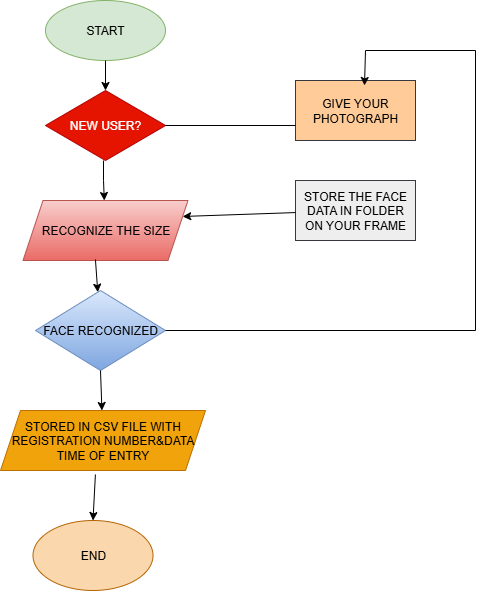

The diagram above was exported from draw.io. Its source (the exported page's mxGraphModel, read from the mxfile embedded in the PNG):
<mxGraphModel dx="872" dy="507" grid="1" gridSize="10" guides="1" tooltips="1" connect="1" arrows="1" fold="1" page="1" pageScale="1" pageWidth="850" pageHeight="1100" math="0" shadow="0">
  <root>
    <mxCell id="0" />
    <mxCell id="1" parent="0" />
    <mxCell id="tJQrDB4QgJSGC-s2gKCB-1" value="START" style="ellipse;whiteSpace=wrap;html=1;fillColor=#d5e8d4;strokeColor=#82b366;" vertex="1" parent="1">
      <mxGeometry x="340" y="10" width="120" height="60" as="geometry" />
    </mxCell>
    <mxCell id="tJQrDB4QgJSGC-s2gKCB-3" style="edgeStyle=orthogonalEdgeStyle;rounded=0;orthogonalLoop=1;jettySize=auto;html=1;exitX=0.5;exitY=1;exitDx=0;exitDy=0;" edge="1" parent="1" source="tJQrDB4QgJSGC-s2gKCB-1" target="tJQrDB4QgJSGC-s2gKCB-1">
      <mxGeometry relative="1" as="geometry" />
    </mxCell>
    <mxCell id="tJQrDB4QgJSGC-s2gKCB-4" value="NEW USER?" style="rhombus;whiteSpace=wrap;html=1;fillColor=#e51400;fontColor=#ffffff;strokeColor=#B20000;" vertex="1" parent="1">
      <mxGeometry x="340" y="100" width="120" height="70" as="geometry" />
    </mxCell>
    <mxCell id="tJQrDB4QgJSGC-s2gKCB-6" value="FACE RECOGNIZED" style="rhombus;whiteSpace=wrap;html=1;fillColor=#dae8fc;gradientColor=#7ea6e0;strokeColor=#6c8ebf;" vertex="1" parent="1">
      <mxGeometry x="330" y="300" width="130" height="80" as="geometry" />
    </mxCell>
    <mxCell id="tJQrDB4QgJSGC-s2gKCB-7" value="STORED IN CSV FILE WITH REGISTRATION NUMBER&amp;amp;DATA TIME OF ENTRY" style="shape=parallelogram;perimeter=parallelogramPerimeter;whiteSpace=wrap;html=1;fixedSize=1;fillColor=#f0a30a;strokeColor=#BD7000;fontColor=#000000;" vertex="1" parent="1">
      <mxGeometry x="295" y="420" width="205" height="60" as="geometry" />
    </mxCell>
    <mxCell id="tJQrDB4QgJSGC-s2gKCB-8" value="END" style="ellipse;whiteSpace=wrap;html=1;fillColor=#fad7ac;strokeColor=#b46504;" vertex="1" parent="1">
      <mxGeometry x="327.5" y="530" width="120" height="70" as="geometry" />
    </mxCell>
    <mxCell id="tJQrDB4QgJSGC-s2gKCB-9" value="GIVE YOUR PHOTOGRAPH" style="rounded=0;whiteSpace=wrap;html=1;fillColor=#ffcc99;strokeColor=#36393d;" vertex="1" parent="1">
      <mxGeometry x="590" y="90" width="120" height="60" as="geometry" />
    </mxCell>
    <mxCell id="tJQrDB4QgJSGC-s2gKCB-10" value="STORE THE FACE DATA IN FOLDER ON YOUR FRAME" style="rounded=0;whiteSpace=wrap;html=1;fillColor=#eeeeee;strokeColor=#36393d;" vertex="1" parent="1">
      <mxGeometry x="590" y="190" width="120" height="60" as="geometry" />
    </mxCell>
    <mxCell id="tJQrDB4QgJSGC-s2gKCB-12" value="" style="endArrow=classic;html=1;rounded=0;exitX=0.5;exitY=1;exitDx=0;exitDy=0;" edge="1" parent="1" source="tJQrDB4QgJSGC-s2gKCB-1" target="tJQrDB4QgJSGC-s2gKCB-4">
      <mxGeometry width="50" height="50" relative="1" as="geometry">
        <mxPoint x="390" y="150" as="sourcePoint" />
        <mxPoint x="440" y="100" as="targetPoint" />
      </mxGeometry>
    </mxCell>
    <mxCell id="tJQrDB4QgJSGC-s2gKCB-15" value="RECOGNIZE THE SIZE" style="shape=parallelogram;perimeter=parallelogramPerimeter;whiteSpace=wrap;html=1;fixedSize=1;fillColor=#f8cecc;gradientColor=#ea6b66;strokeColor=#b85450;" vertex="1" parent="1">
      <mxGeometry x="317.5" y="210" width="165" height="60" as="geometry" />
    </mxCell>
    <mxCell id="tJQrDB4QgJSGC-s2gKCB-16" value="" style="endArrow=classic;html=1;rounded=0;" edge="1" parent="1" target="tJQrDB4QgJSGC-s2gKCB-15">
      <mxGeometry width="50" height="50" relative="1" as="geometry">
        <mxPoint x="398.00157894736833" y="169.99894736842103" as="sourcePoint" />
        <mxPoint x="425.37" y="238.42" as="targetPoint" />
        <Array as="points">
          <mxPoint x="398" y="190" />
        </Array>
      </mxGeometry>
    </mxCell>
    <mxCell id="tJQrDB4QgJSGC-s2gKCB-19" value="" style="endArrow=classic;html=1;rounded=0;exitX=0.439;exitY=0.983;exitDx=0;exitDy=0;exitPerimeter=0;" edge="1" parent="1" source="tJQrDB4QgJSGC-s2gKCB-15" target="tJQrDB4QgJSGC-s2gKCB-6">
      <mxGeometry width="50" height="50" relative="1" as="geometry">
        <mxPoint x="390" y="430" as="sourcePoint" />
        <mxPoint x="440" y="380" as="targetPoint" />
      </mxGeometry>
    </mxCell>
    <mxCell id="tJQrDB4QgJSGC-s2gKCB-20" value="" style="endArrow=classic;html=1;rounded=0;exitX=0.5;exitY=1;exitDx=0;exitDy=0;" edge="1" parent="1" source="tJQrDB4QgJSGC-s2gKCB-6" target="tJQrDB4QgJSGC-s2gKCB-7">
      <mxGeometry width="50" height="50" relative="1" as="geometry">
        <mxPoint x="390" y="430" as="sourcePoint" />
        <mxPoint x="440" y="380" as="targetPoint" />
      </mxGeometry>
    </mxCell>
    <mxCell id="tJQrDB4QgJSGC-s2gKCB-24" value="" style="endArrow=none;html=1;rounded=0;exitX=1;exitY=0.5;exitDx=0;exitDy=0;entryX=0;entryY=0.75;entryDx=0;entryDy=0;" edge="1" parent="1" source="tJQrDB4QgJSGC-s2gKCB-4" target="tJQrDB4QgJSGC-s2gKCB-9">
      <mxGeometry width="50" height="50" relative="1" as="geometry">
        <mxPoint x="390" y="250" as="sourcePoint" />
        <mxPoint x="440" y="200" as="targetPoint" />
      </mxGeometry>
    </mxCell>
    <mxCell id="tJQrDB4QgJSGC-s2gKCB-25" value="" style="endArrow=classic;html=1;rounded=0;entryX=1;entryY=0.25;entryDx=0;entryDy=0;" edge="1" parent="1" source="tJQrDB4QgJSGC-s2gKCB-10" target="tJQrDB4QgJSGC-s2gKCB-15">
      <mxGeometry width="50" height="50" relative="1" as="geometry">
        <mxPoint x="390" y="320" as="sourcePoint" />
        <mxPoint x="440" y="270" as="targetPoint" />
      </mxGeometry>
    </mxCell>
    <mxCell id="tJQrDB4QgJSGC-s2gKCB-29" value="" style="endArrow=none;html=1;rounded=0;exitX=1;exitY=0.5;exitDx=0;exitDy=0;" edge="1" parent="1" source="tJQrDB4QgJSGC-s2gKCB-6">
      <mxGeometry width="50" height="50" relative="1" as="geometry">
        <mxPoint x="530" y="340" as="sourcePoint" />
        <mxPoint x="770" y="340" as="targetPoint" />
      </mxGeometry>
    </mxCell>
    <mxCell id="tJQrDB4QgJSGC-s2gKCB-30" value="" style="endArrow=none;html=1;rounded=0;" edge="1" parent="1">
      <mxGeometry width="50" height="50" relative="1" as="geometry">
        <mxPoint x="770" y="340" as="sourcePoint" />
        <mxPoint x="770" y="60" as="targetPoint" />
      </mxGeometry>
    </mxCell>
    <mxCell id="tJQrDB4QgJSGC-s2gKCB-32" value="" style="endArrow=none;html=1;rounded=0;" edge="1" parent="1">
      <mxGeometry width="50" height="50" relative="1" as="geometry">
        <mxPoint x="660" y="60" as="sourcePoint" />
        <mxPoint x="770" y="60" as="targetPoint" />
      </mxGeometry>
    </mxCell>
    <mxCell id="tJQrDB4QgJSGC-s2gKCB-33" value="" style="endArrow=classic;html=1;rounded=0;entryX=0.575;entryY=0.083;entryDx=0;entryDy=0;entryPerimeter=0;" edge="1" parent="1" target="tJQrDB4QgJSGC-s2gKCB-9">
      <mxGeometry width="50" height="50" relative="1" as="geometry">
        <mxPoint x="660" y="60" as="sourcePoint" />
        <mxPoint x="590" y="170" as="targetPoint" />
      </mxGeometry>
    </mxCell>
    <mxCell id="tJQrDB4QgJSGC-s2gKCB-36" value="" style="endArrow=classic;html=1;rounded=0;exitX=0.463;exitY=1.067;exitDx=0;exitDy=0;entryX=0.5;entryY=0;entryDx=0;entryDy=0;exitPerimeter=0;" edge="1" parent="1" source="tJQrDB4QgJSGC-s2gKCB-7" target="tJQrDB4QgJSGC-s2gKCB-8">
      <mxGeometry width="50" height="50" relative="1" as="geometry">
        <mxPoint x="440" y="410" as="sourcePoint" />
        <mxPoint x="490" y="360" as="targetPoint" />
      </mxGeometry>
    </mxCell>
  </root>
</mxGraphModel>